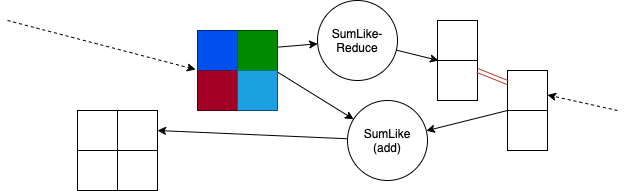

The diagram above was exported from draw.io. Its source (the exported page's mxGraphModel, read from the mxfile embedded in the PNG):
<mxGraphModel dx="946" dy="589" grid="1" gridSize="10" guides="1" tooltips="1" connect="1" arrows="1" fold="1" page="1" pageScale="1" pageWidth="827" pageHeight="1169" math="0" shadow="0">
  <root>
    <mxCell id="0" />
    <mxCell id="1" parent="0" />
    <mxCell id="54VhB3zsTRfRKsyuwtZE-189" style="edgeStyle=none;rounded=0;orthogonalLoop=1;jettySize=auto;html=1;entryX=-0.025;entryY=-0.025;entryDx=0;entryDy=0;entryPerimeter=0;dashed=1;" parent="1" target="9NAPckIIXaF-hhZocssN-5" edge="1">
      <mxGeometry relative="1" as="geometry">
        <mxPoint x="190" y="170" as="sourcePoint" />
        <mxPoint x="400" y="190" as="targetPoint" />
      </mxGeometry>
    </mxCell>
    <mxCell id="54VhB3zsTRfRKsyuwtZE-221" style="edgeStyle=none;rounded=0;orthogonalLoop=1;jettySize=auto;html=1;exitX=0.5;exitY=1;exitDx=0;exitDy=0;" parent="1" edge="1">
      <mxGeometry relative="1" as="geometry">
        <mxPoint x="390" y="160" as="sourcePoint" />
        <mxPoint x="390" y="160" as="targetPoint" />
      </mxGeometry>
    </mxCell>
    <mxCell id="54VhB3zsTRfRKsyuwtZE-230" style="edgeStyle=none;rounded=0;orthogonalLoop=1;jettySize=auto;html=1;dashed=1;" parent="1" target="9NAPckIIXaF-hhZocssN-10" edge="1">
      <mxGeometry relative="1" as="geometry">
        <mxPoint x="680" y="284" as="targetPoint" />
        <mxPoint x="800" y="260" as="sourcePoint" />
      </mxGeometry>
    </mxCell>
    <mxCell id="54VhB3zsTRfRKsyuwtZE-241" style="edgeStyle=none;rounded=0;orthogonalLoop=1;jettySize=auto;html=1;entryX=1;entryY=0.5;entryDx=0;entryDy=0;" parent="1" source="54VhB3zsTRfRKsyuwtZE-231" target="853k7DkLHzYbxACrXcEI-34" edge="1">
      <mxGeometry relative="1" as="geometry">
        <mxPoint x="430" y="300" as="targetPoint" />
      </mxGeometry>
    </mxCell>
    <mxCell id="54VhB3zsTRfRKsyuwtZE-231" value="SumLike&lt;br&gt;(add)" style="ellipse;whiteSpace=wrap;html=1;aspect=fixed;fillColor=none;gradientColor=none;" parent="1" vertex="1">
      <mxGeometry x="530" y="250" width="80" height="80" as="geometry" />
    </mxCell>
    <mxCell id="54VhB3zsTRfRKsyuwtZE-232" style="edgeStyle=none;rounded=0;orthogonalLoop=1;jettySize=auto;html=1;exitX=0.888;exitY=-0.1;exitDx=0;exitDy=0;exitPerimeter=0;" parent="1" source="9NAPckIIXaF-hhZocssN-5" target="54VhB3zsTRfRKsyuwtZE-231" edge="1">
      <mxGeometry relative="1" as="geometry">
        <mxPoint x="436.66666666666674" y="220" as="sourcePoint" />
      </mxGeometry>
    </mxCell>
    <mxCell id="54VhB3zsTRfRKsyuwtZE-233" style="edgeStyle=none;rounded=0;orthogonalLoop=1;jettySize=auto;html=1;exitX=0;exitY=0;exitDx=0;exitDy=0;exitPerimeter=0;" parent="1" source="9NAPckIIXaF-hhZocssN-12" target="54VhB3zsTRfRKsyuwtZE-231" edge="1">
      <mxGeometry relative="1" as="geometry">
        <mxPoint x="600" y="283.6363636363636" as="sourcePoint" />
      </mxGeometry>
    </mxCell>
    <mxCell id="853k7DkLHzYbxACrXcEI-33" value="" style="shape=table;html=1;whiteSpace=wrap;startSize=0;container=1;collapsible=0;childLayout=tableLayout;" parent="1" vertex="1">
      <mxGeometry x="260" y="260" width="80" height="80" as="geometry" />
    </mxCell>
    <mxCell id="853k7DkLHzYbxACrXcEI-34" value="" style="shape=partialRectangle;html=1;whiteSpace=wrap;collapsible=0;dropTarget=0;pointerEvents=0;fillColor=none;top=0;left=0;bottom=0;right=0;points=[[0,0.5],[1,0.5]];portConstraint=eastwest;" parent="853k7DkLHzYbxACrXcEI-33" vertex="1">
      <mxGeometry width="80" height="40" as="geometry" />
    </mxCell>
    <mxCell id="853k7DkLHzYbxACrXcEI-35" value="" style="shape=partialRectangle;html=1;whiteSpace=wrap;connectable=0;overflow=hidden;fillColor=none;top=0;left=0;bottom=0;right=0;" parent="853k7DkLHzYbxACrXcEI-34" vertex="1">
      <mxGeometry width="40" height="40" as="geometry" />
    </mxCell>
    <mxCell id="853k7DkLHzYbxACrXcEI-36" value="" style="shape=partialRectangle;html=1;whiteSpace=wrap;connectable=0;overflow=hidden;fillColor=none;top=0;left=0;bottom=0;right=0;" parent="853k7DkLHzYbxACrXcEI-34" vertex="1">
      <mxGeometry x="40" width="40" height="40" as="geometry" />
    </mxCell>
    <mxCell id="853k7DkLHzYbxACrXcEI-37" value="" style="shape=partialRectangle;html=1;whiteSpace=wrap;collapsible=0;dropTarget=0;pointerEvents=0;fillColor=none;top=0;left=0;bottom=0;right=0;points=[[0,0.5],[1,0.5]];portConstraint=eastwest;" parent="853k7DkLHzYbxACrXcEI-33" vertex="1">
      <mxGeometry y="40" width="80" height="40" as="geometry" />
    </mxCell>
    <mxCell id="853k7DkLHzYbxACrXcEI-38" value="" style="shape=partialRectangle;html=1;whiteSpace=wrap;connectable=0;overflow=hidden;fillColor=none;top=0;left=0;bottom=0;right=0;" parent="853k7DkLHzYbxACrXcEI-37" vertex="1">
      <mxGeometry width="40" height="40" as="geometry" />
    </mxCell>
    <mxCell id="853k7DkLHzYbxACrXcEI-39" value="" style="shape=partialRectangle;html=1;whiteSpace=wrap;connectable=0;overflow=hidden;fillColor=none;top=0;left=0;bottom=0;right=0;" parent="853k7DkLHzYbxACrXcEI-37" vertex="1">
      <mxGeometry x="40" width="40" height="40" as="geometry" />
    </mxCell>
    <mxCell id="9NAPckIIXaF-hhZocssN-1" value="" style="shape=table;html=1;whiteSpace=wrap;startSize=0;container=1;collapsible=0;childLayout=tableLayout;" parent="1" vertex="1">
      <mxGeometry x="380" y="180" width="80" height="80" as="geometry" />
    </mxCell>
    <mxCell id="9NAPckIIXaF-hhZocssN-2" value="" style="shape=partialRectangle;html=1;whiteSpace=wrap;collapsible=0;dropTarget=0;pointerEvents=0;fillColor=none;top=0;left=0;bottom=0;right=0;points=[[0,0.5],[1,0.5]];portConstraint=eastwest;" parent="9NAPckIIXaF-hhZocssN-1" vertex="1">
      <mxGeometry width="80" height="40" as="geometry" />
    </mxCell>
    <mxCell id="9NAPckIIXaF-hhZocssN-3" value="" style="shape=partialRectangle;html=1;whiteSpace=wrap;connectable=0;overflow=hidden;fillColor=#0050ef;top=0;left=0;bottom=0;right=0;strokeColor=#001DBC;fontColor=#ffffff;" parent="9NAPckIIXaF-hhZocssN-2" vertex="1">
      <mxGeometry width="40" height="40" as="geometry" />
    </mxCell>
    <mxCell id="9NAPckIIXaF-hhZocssN-4" value="" style="shape=partialRectangle;html=1;whiteSpace=wrap;connectable=0;overflow=hidden;fillColor=#008a00;top=0;left=0;bottom=0;right=0;strokeColor=#005700;fontColor=#ffffff;" parent="9NAPckIIXaF-hhZocssN-2" vertex="1">
      <mxGeometry x="40" width="40" height="40" as="geometry" />
    </mxCell>
    <mxCell id="9NAPckIIXaF-hhZocssN-5" value="" style="shape=partialRectangle;html=1;whiteSpace=wrap;collapsible=0;dropTarget=0;pointerEvents=0;fillColor=none;top=0;left=0;bottom=0;right=0;points=[[0,0.5],[1,0.5]];portConstraint=eastwest;" parent="9NAPckIIXaF-hhZocssN-1" vertex="1">
      <mxGeometry y="40" width="80" height="40" as="geometry" />
    </mxCell>
    <mxCell id="9NAPckIIXaF-hhZocssN-6" value="" style="shape=partialRectangle;html=1;whiteSpace=wrap;connectable=0;overflow=hidden;fillColor=#a20025;top=0;left=0;bottom=0;right=0;strokeColor=#6F0000;fontColor=#ffffff;" parent="9NAPckIIXaF-hhZocssN-5" vertex="1">
      <mxGeometry width="40" height="40" as="geometry" />
    </mxCell>
    <mxCell id="9NAPckIIXaF-hhZocssN-7" value="" style="shape=partialRectangle;html=1;whiteSpace=wrap;connectable=0;overflow=hidden;fillColor=#1ba1e2;top=0;left=0;bottom=0;right=0;strokeColor=#006EAF;fontColor=#ffffff;" parent="9NAPckIIXaF-hhZocssN-5" vertex="1">
      <mxGeometry x="40" width="40" height="40" as="geometry" />
    </mxCell>
    <mxCell id="9NAPckIIXaF-hhZocssN-9" value="" style="shape=table;html=1;whiteSpace=wrap;startSize=0;container=1;collapsible=0;childLayout=tableLayout;" parent="1" vertex="1">
      <mxGeometry x="690" y="220" width="40" height="80" as="geometry" />
    </mxCell>
    <mxCell id="9NAPckIIXaF-hhZocssN-10" value="" style="shape=partialRectangle;html=1;whiteSpace=wrap;collapsible=0;dropTarget=0;pointerEvents=0;fillColor=none;top=0;left=0;bottom=0;right=0;points=[[0,0.5],[1,0.5]];portConstraint=eastwest;" parent="9NAPckIIXaF-hhZocssN-9" vertex="1">
      <mxGeometry width="40" height="40" as="geometry" />
    </mxCell>
    <mxCell id="9NAPckIIXaF-hhZocssN-11" value="" style="shape=partialRectangle;html=1;whiteSpace=wrap;connectable=0;overflow=hidden;top=0;left=0;bottom=0;right=0;fillColor=none;" parent="9NAPckIIXaF-hhZocssN-10" vertex="1">
      <mxGeometry width="40" height="40" as="geometry" />
    </mxCell>
    <mxCell id="9NAPckIIXaF-hhZocssN-12" value="" style="shape=partialRectangle;html=1;whiteSpace=wrap;collapsible=0;dropTarget=0;pointerEvents=0;fillColor=none;top=0;left=0;bottom=0;right=0;points=[[0,0.5],[1,0.5]];portConstraint=eastwest;" parent="9NAPckIIXaF-hhZocssN-9" vertex="1">
      <mxGeometry y="40" width="40" height="40" as="geometry" />
    </mxCell>
    <mxCell id="9NAPckIIXaF-hhZocssN-13" value="" style="shape=partialRectangle;html=1;whiteSpace=wrap;connectable=0;overflow=hidden;top=0;left=0;bottom=0;right=0;fillColor=none;" parent="9NAPckIIXaF-hhZocssN-12" vertex="1">
      <mxGeometry width="40" height="40" as="geometry" />
    </mxCell>
    <mxCell id="9NAPckIIXaF-hhZocssN-14" value="" style="shape=table;html=1;whiteSpace=wrap;startSize=0;container=1;collapsible=0;childLayout=tableLayout;" parent="1" vertex="1">
      <mxGeometry x="620" y="170" width="40" height="80" as="geometry" />
    </mxCell>
    <mxCell id="9NAPckIIXaF-hhZocssN-15" value="" style="shape=partialRectangle;html=1;whiteSpace=wrap;collapsible=0;dropTarget=0;pointerEvents=0;fillColor=none;top=0;left=0;bottom=0;right=0;points=[[0,0.5],[1,0.5]];portConstraint=eastwest;" parent="9NAPckIIXaF-hhZocssN-14" vertex="1">
      <mxGeometry width="40" height="40" as="geometry" />
    </mxCell>
    <mxCell id="9NAPckIIXaF-hhZocssN-16" value="" style="shape=partialRectangle;html=1;whiteSpace=wrap;connectable=0;overflow=hidden;top=0;left=0;bottom=0;right=0;fillColor=none;" parent="9NAPckIIXaF-hhZocssN-15" vertex="1">
      <mxGeometry width="40" height="40" as="geometry" />
    </mxCell>
    <mxCell id="9NAPckIIXaF-hhZocssN-17" value="" style="shape=partialRectangle;html=1;whiteSpace=wrap;collapsible=0;dropTarget=0;pointerEvents=0;fillColor=none;top=0;left=0;bottom=0;right=0;points=[[0,0.5],[1,0.5]];portConstraint=eastwest;" parent="9NAPckIIXaF-hhZocssN-14" vertex="1">
      <mxGeometry y="40" width="40" height="40" as="geometry" />
    </mxCell>
    <mxCell id="9NAPckIIXaF-hhZocssN-18" value="" style="shape=partialRectangle;html=1;whiteSpace=wrap;connectable=0;overflow=hidden;top=0;left=0;bottom=0;right=0;fillColor=none;" parent="9NAPckIIXaF-hhZocssN-17" vertex="1">
      <mxGeometry width="40" height="40" as="geometry" />
    </mxCell>
    <mxCell id="9NAPckIIXaF-hhZocssN-19" style="edgeStyle=none;rounded=0;sketch=0;orthogonalLoop=1;jettySize=auto;html=1;shadow=0;" parent="1" source="9NAPckIIXaF-hhZocssN-2" target="9NAPckIIXaF-hhZocssN-20" edge="1">
      <mxGeometry relative="1" as="geometry" />
    </mxCell>
    <mxCell id="9NAPckIIXaF-hhZocssN-21" style="edgeStyle=none;rounded=0;sketch=0;orthogonalLoop=1;jettySize=auto;html=1;entryX=0.025;entryY=1;entryDx=0;entryDy=0;entryPerimeter=0;shadow=0;" parent="1" source="9NAPckIIXaF-hhZocssN-20" target="9NAPckIIXaF-hhZocssN-15" edge="1">
      <mxGeometry relative="1" as="geometry" />
    </mxCell>
    <mxCell id="9NAPckIIXaF-hhZocssN-20" value="SumLike-&lt;br&gt;Reduce" style="ellipse;whiteSpace=wrap;html=1;aspect=fixed;fillColor=none;gradientColor=none;" parent="1" vertex="1">
      <mxGeometry x="500" y="150" width="80" height="80" as="geometry" />
    </mxCell>
    <mxCell id="9NAPckIIXaF-hhZocssN-22" value="" style="endArrow=none;html=1;shadow=0;shape=link;fillColor=#fad9d5;strokeColor=#ae4132;" parent="1" source="9NAPckIIXaF-hhZocssN-10" edge="1">
      <mxGeometry width="50" height="50" relative="1" as="geometry">
        <mxPoint x="500" y="400" as="sourcePoint" />
        <mxPoint x="660" y="220" as="targetPoint" />
      </mxGeometry>
    </mxCell>
  </root>
</mxGraphModel>